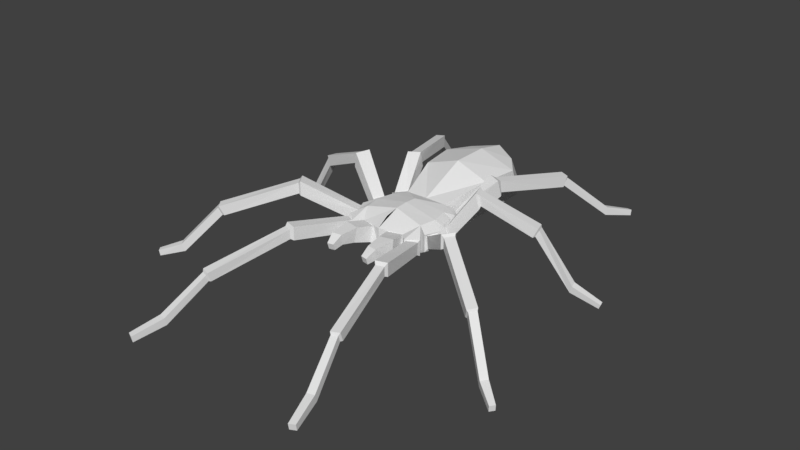 # Source: spider.blend  (saved by Blender 2.78.0; exported with 4.5.12 LTS)
import bpy
from mathutils import Matrix  # noqa: F401  (used for matrix-valued properties, if any)

bpy.ops.wm.read_factory_settings(use_empty=True)
scene = bpy.context.scene
scene.name = 'Scene'

# ---- collections
col_collection_1 = bpy.data.collections.new('Collection 1'); scene.collection.children.link(col_collection_1)

# ---- materials (node trees are filled in below, after node groups)
mat_material = bpy.data.materials.new('Material')
mat_material.alpha_threshold = 0.0
mat_material.use_transparent_shadow = False
mat_material.roughness = 0.5
mat_material.line_color = (0.0, 0.0, 0.0, 1.0)

# ---- material node trees

# ---- world
world_world = bpy.data.worlds.new('World'); scene.world = world_world
world_world.color = (0.05088, 0.05088, 0.05088)
world_world.use_sun_shadow = False
world_world.sun_shadow_jitter_overblur = 0.0
world_world.cycles.sampling_method = 'MANUAL'

# ---- meshes
me_cube = bpy.data.meshes.new('Cube')
me_cube.from_pydata([(0.6741, 0.8806, -0.7783), (0.7264, -1.138, -0.5909), (0.6741, 0.8806, 0.07759), (0.7015, -1.031, -0.1155), (1.061, -0.05054, -0.7783), (1.061, -0.05054, 0.07759), (0.9709, -0.5859, -0.7783), (0.9709, -0.5859, 0.07759), (0.9519, 0.4961, -0.7885), (0.9519, 0.4961, 0.06739), (0.2507, -1.161, -0.1098), (0.2755, -1.268, -0.5852), (1.014, 2.282, -0.6808), (1.081, 2.31, 0.4069), (1.205, 3.847, -0.4959), (1.242, 3.469, 0.4155), (0.7474, 4.466, -0.26), (0.7574, 4.089, 0.4558), (3.028, -7.62, -1.766), (2.847, -7.698, -1.777), (2.851, -7.733, -1.587), (3.033, -7.655, -1.577), (6.103, -4.108, -1.584), (6.083, -4.087, -1.765), (5.98, -4.22, -1.769), (6.001, -4.242, -1.588), (5.544, 1.594, -1.741), (5.579, 1.449, -1.76), (5.601, 1.588, -1.604), (5.636, 1.444, -1.622), (3.25, 7.095, -1.775), (3.245, 7.135, -1.598), (3.406, 7.063, -1.765), (3.401, 7.103, -1.589), (1.282, -0.9809, -0.09798), (1.282, -0.9809, -0.6027), (0.9433, -1.267, -0.09798), (0.9433, -1.267, -0.6027), (1.224, -0.7123, -0.6176), (1.224, -0.7123, -0.08306), (1.424, -0.2648, -0.6176), (1.424, -0.2648, -0.08306), (1.31, 0.01325, -0.06214), (1.157, 0.5255, -0.06904), (1.157, 0.5255, -0.6487), (1.31, 0.01325, -0.6418), (1.156, 0.7173, -0.6808), (1.156, 0.7173, -0.03774), (0.8338, 1.074, -0.6731), (0.8338, 1.074, -0.03008), (3.869, 0.8631, 0.3518), (3.636, 1.121, 0.05328), (3.776, 1.161, 0.3502), (3.729, 0.8225, 0.05488), (2.024, 0.7206, 1.105), (2.27, 0.342, 0.6189), (2.168, 0.2902, 1.095), (2.126, 0.7725, 0.629), (4.869, 1.168, -1.207), (4.741, 1.396, -1.394), (4.816, 1.382, -1.177), (4.794, 1.182, -1.423), (2.534, -1.69, 0.3235), (2.77, -1.356, 0.3235), (2.534, -1.69, 0.7719), (2.77, -1.356, 0.7719), (4.35, -3.026, -0.3716), (4.531, -2.787, -0.3528), (4.457, -3.13, -0.07811), (4.637, -2.89, -0.05935), (5.358, -3.767, -1.586), (5.497, -3.587, -1.572), (5.426, -3.837, -1.356), (5.564, -3.656, -1.343), (1.817, -2.962, 0.2162), (1.464, -3.073, 0.2162), (1.464, -3.073, -0.1984), (1.817, -2.962, -0.1984), (2.467, -5.492, -0.3919), (2.205, -5.583, -0.413), (2.193, -5.486, -0.6931), (2.455, -5.394, -0.672), (2.801, -6.767, -1.344), (2.581, -6.836, -1.355), (2.574, -6.778, -1.584), (2.794, -6.709, -1.573), (1.698, 2.229, 0.1669), (1.323, 2.381, 0.1966), (1.295, 2.233, 0.7191), (1.67, 2.081, 0.6893), (2.433, 4.447, -0.1229), (2.168, 4.545, -0.1015), (2.223, 4.634, 0.2493), (2.489, 4.536, 0.2279), (3.057, 6.068, -1.483), (2.863, 6.14, -1.493), (2.869, 6.2, -1.247), (3.064, 6.129, -1.238), (0.8768, -1.686, -0.4387), (0.8421, -1.592, 0.00907), (0.4423, -1.761, -0.4567), (0.4076, -1.667, -0.008946), (0.7914, -2.226, -0.3653), (0.7876, -2.265, -0.04776), (0.4875, -2.179, -0.3633), (0.4836, -2.217, -0.04573), (0.7049, -2.496, -0.4289), (0.7044, -2.558, -0.2334), (0.5101, -2.466, -0.4199), (0.5095, -2.528, -0.2244), (2.615, -1.677, 0.7), (2.792, -1.427, 0.7005), (2.613, -1.675, 0.3654), (2.789, -1.424, 0.3659), (1.22, -0.618, -0.1595), (1.389, -0.3294, -0.1584), (1.306, -0.6676, -0.5111), (1.476, -0.379, -0.51), (1.787, -3.061, -0.1542), (1.788, -3.063, 0.135), (1.541, -3.141, 0.1345), (1.54, -3.139, -0.1547), (1.286, -1.123, -0.5211), (1.282, -1.074, -0.1484), (0.988, -1.221, -0.1315), (0.9914, -1.271, -0.5041), (2.427, -5.466, -0.6685), (2.435, -5.535, -0.468), (2.247, -5.6, -0.4828), (2.239, -5.531, -0.6834), (2.218, 0.3746, 1.043), (2.181, 0.7116, 0.7155), (2.116, 0.6775, 1.049), (2.282, 0.4086, 0.7086), (3.806, 1.131, 0.2842), (3.773, 0.8935, 0.07444), (3.871, 0.9206, 0.2842), (3.708, 1.104, 0.07443), (4.505, -3.116, -0.1413), (4.648, -2.926, -0.1265), (4.421, -3.035, -0.3736), (4.564, -2.845, -0.3588), (2.456, 4.599, 0.1398), (2.408, 4.496, -0.08899), (2.222, 4.564, -0.07741), (2.27, 4.666, 0.1513), (1.659, 2.224, 0.6254), (1.665, 2.282, 0.2573), (1.407, 2.389, 0.2746), (1.401, 2.331, 0.6427), (1.208, 0.4648, -0.1415), (1.424, 0.1522, -0.5356), (1.326, 0.1096, -0.1455), (1.306, 0.5073, -0.5315), (1.201, 0.8821, -0.1476), (1.2, 0.8656, -0.5949), (0.8902, 1.089, -0.6012), (0.8912, 1.105, -0.1538), (-0.6741, 0.8806, -0.7783), (-0.7264, -1.138, -0.5909), (0.0, -1.228, -0.6863), (0.0, 0.8869, -0.7783), (-0.6741, 0.8806, 0.07759), (-0.7015, -1.031, -0.1155), (0.0, -1.228, -0.06445), (0.0, 0.8869, 0.07759), (-1.061, -0.05054, -0.7783), (0.0, -0.01315, -0.93), (-1.061, -0.05054, 0.07759), (0.0, -0.01315, 0.2844), (-0.9709, -0.5859, -0.7783), (-0.9709, -0.5859, 0.07759), (0.0, -0.5033, -0.93), (0.0, -0.434, 0.261), (0.0, 0.4369, -0.93), (0.0, 0.3676, 0.261), (-0.9519, 0.4961, -0.7885), (-0.9519, 0.4961, 0.06739), (-0.2507, -1.161, -0.1098), (-0.2755, -1.268, -0.5852), (-1.014, 2.282, -0.6808), (0.0, 2.386, -1.014), (-1.081, 2.31, 0.4069), (0.0, 2.386, 0.7585), (-1.205, 3.847, -0.4959), (0.0, 4.071, -0.7805), (-1.242, 3.469, 0.4155), (0.0, 3.571, 0.7585), (-0.7474, 4.466, -0.26), (0.0, 4.736, 0.053), (-0.7574, 4.089, 0.4558), (0.0, 4.527, 0.555), (0.0, -0.8657, 0.1693), (0.0, -0.8657, -0.8916), (-3.028, -7.62, -1.766), (-2.847, -7.698, -1.777), (-2.851, -7.733, -1.587), (-3.033, -7.655, -1.577), (-6.103, -4.108, -1.584), (-6.083, -4.087, -1.765), (-5.98, -4.22, -1.769), (-6.001, -4.242, -1.588), (-5.544, 1.594, -1.741), (-5.579, 1.449, -1.76), (-5.601, 1.588, -1.604), (-5.636, 1.444, -1.622), (-3.25, 7.095, -1.775), (-3.245, 7.135, -1.598), (-3.406, 7.063, -1.765), (-3.401, 7.103, -1.589), (-1.282, -0.9809, -0.09798), (-1.282, -0.9809, -0.6027), (-0.9433, -1.267, -0.09798), (-0.9433, -1.267, -0.6027), (-1.224, -0.7123, -0.6176), (-1.224, -0.7123, -0.08306), (-1.424, -0.2648, -0.6176), (-1.424, -0.2648, -0.08306), (-1.31, 0.01325, -0.06214), (-1.157, 0.5255, -0.06904), (-1.157, 0.5255, -0.6487), (-1.31, 0.01325, -0.6418), (-1.156, 0.7173, -0.6808), (-1.156, 0.7173, -0.03774), (-0.8338, 1.074, -0.6731), (-0.8338, 1.074, -0.03008), (-3.869, 0.8631, 0.3518), (-3.636, 1.121, 0.05328), (-3.776, 1.161, 0.3502), (-3.729, 0.8225, 0.05488), (-2.024, 0.7206, 1.105), (-2.27, 0.342, 0.6189), (-2.168, 0.2902, 1.095), (-2.126, 0.7725, 0.629), (-4.869, 1.168, -1.207), (-4.741, 1.396, -1.394), (-4.816, 1.382, -1.177), (-4.794, 1.182, -1.423), (-2.534, -1.69, 0.3235), (-2.77, -1.356, 0.3235), (-2.534, -1.69, 0.7719), (-2.77, -1.356, 0.7719), (-4.35, -3.026, -0.3716), (-4.531, -2.787, -0.3528), (-4.457, -3.13, -0.07811), (-4.637, -2.89, -0.05935), (-5.358, -3.767, -1.586), (-5.497, -3.587, -1.572), (-5.426, -3.837, -1.356), (-5.564, -3.656, -1.343), (-1.817, -2.962, 0.2162), (-1.464, -3.073, 0.2162), (-1.464, -3.073, -0.1984), (-1.817, -2.962, -0.1984), (-2.467, -5.492, -0.3919), (-2.205, -5.583, -0.413), (-2.193, -5.486, -0.6931), (-2.455, -5.394, -0.672), (-2.801, -6.767, -1.344), (-2.581, -6.836, -1.355), (-2.574, -6.778, -1.584), (-2.794, -6.709, -1.573), (-1.698, 2.229, 0.1669), (-1.323, 2.381, 0.1966), (-1.295, 2.233, 0.7191), (-1.67, 2.081, 0.6893), (-2.433, 4.447, -0.1229), (-2.168, 4.545, -0.1015), (-2.223, 4.634, 0.2493), (-2.489, 4.536, 0.2279), (-3.057, 6.068, -1.483), (-2.863, 6.14, -1.493), (-2.869, 6.2, -1.247), (-3.064, 6.129, -1.238), (-0.8768, -1.686, -0.4387), (-0.8421, -1.592, 0.00907), (-0.4423, -1.761, -0.4567), (-0.4076, -1.667, -0.008946), (-0.7914, -2.226, -0.3653), (-0.7876, -2.265, -0.04776), (-0.4875, -2.179, -0.3633), (-0.4836, -2.217, -0.04573), (-0.7049, -2.496, -0.4289), (-0.7044, -2.558, -0.2334), (-0.5101, -2.466, -0.4199), (-0.5095, -2.528, -0.2244), (-2.615, -1.677, 0.7), (-2.792, -1.427, 0.7005), (-2.613, -1.675, 0.3654), (-2.789, -1.424, 0.3659), (-1.22, -0.618, -0.1595), (-1.389, -0.3294, -0.1584), (-1.306, -0.6676, -0.5111), (-1.476, -0.379, -0.51), (-1.787, -3.061, -0.1542), (-1.788, -3.063, 0.135), (-1.541, -3.141, 0.1345), (-1.54, -3.139, -0.1547), (-1.286, -1.123, -0.5211), (-1.282, -1.074, -0.1484), (-0.988, -1.221, -0.1315), (-0.9914, -1.271, -0.5041), (-2.427, -5.466, -0.6685), (-2.435, -5.535, -0.468), (-2.247, -5.6, -0.4828), (-2.239, -5.531, -0.6834), (-2.218, 0.3746, 1.043), (-2.181, 0.7116, 0.7155), (-2.116, 0.6775, 1.049), (-2.282, 0.4086, 0.7086), (-3.806, 1.131, 0.2842), (-3.773, 0.8935, 0.07444), (-3.871, 0.9206, 0.2842), (-3.708, 1.104, 0.07443), (-4.505, -3.116, -0.1413), (-4.648, -2.926, -0.1265), (-4.421, -3.035, -0.3736), (-4.564, -2.845, -0.3588), (-2.456, 4.599, 0.1398), (-2.408, 4.496, -0.08899), (-2.222, 4.564, -0.07741), (-2.27, 4.666, 0.1513), (-1.659, 2.224, 0.6254), (-1.665, 2.282, 0.2573), (-1.407, 2.389, 0.2746), (-1.401, 2.331, 0.6427), (-1.208, 0.4648, -0.1415), (-1.424, 0.1522, -0.5356), (-1.326, 0.1096, -0.1455), (-1.306, 0.5073, -0.5315), (-1.201, 0.8821, -0.1476), (-1.2, 0.8656, -0.5949), (-0.8902, 1.089, -0.6012), (-0.8912, 1.105, -0.1538)], [(3, 192), (1, 193), (163, 192), (159, 193)], [(6, 1, 11, 160, 193, 172), (7, 173, 192, 164, 10, 3), (85, 82, 21, 18), (160, 11, 10, 164), (0, 161, 181, 12), (60, 58, 29, 28), (9, 175, 169, 5), (8, 4, 167, 174), (72, 70, 24, 25), (5, 169, 173, 7), (4, 6, 172, 167), (0, 8, 174, 161), (2, 165, 175, 9), (97, 94, 32, 33), (11, 1, 98, 100), (12, 181, 185, 14), (2, 0, 12, 13), (165, 2, 13, 183), (187, 15, 17, 191), (183, 13, 15, 187), (13, 12, 14, 15), (17, 16, 189, 191), (15, 14, 16, 17), (14, 185, 189, 16), (18, 21, 20, 19), (82, 83, 20, 21), (83, 84, 19, 20), (84, 85, 18, 19), (23, 22, 25, 24), (70, 71, 23, 24), (73, 72, 25, 22), (71, 73, 22, 23), (26, 28, 29, 27), (61, 59, 26, 27), (59, 60, 28, 26), (58, 61, 27, 29), (30, 31, 33, 32), (94, 95, 30, 32), (95, 96, 31, 30), (96, 97, 33, 31), (1, 6, 35, 37), (3, 1, 37, 36), (7, 3, 36, 34), (6, 7, 34, 35), (4, 5, 41, 40), (5, 7, 39, 41), (6, 4, 40, 38), (7, 6, 38, 39), (5, 4, 45, 42), (8, 9, 43, 44), (4, 8, 44, 45), (9, 5, 42, 43), (2, 9, 47, 49), (0, 2, 49, 48), (8, 0, 48, 46), (9, 8, 46, 47), (130, 133, 53, 50), (131, 132, 52, 51), (133, 131, 51, 53), (132, 130, 50, 52), (150, 152, 56, 54), (151, 153, 57, 55), (153, 150, 54, 57), (152, 151, 55, 56), (136, 135, 61, 58), (137, 134, 60, 59), (135, 137, 59, 61), (134, 136, 58, 60), (117, 115, 65, 63), (115, 114, 64, 65), (116, 117, 63, 62), (114, 116, 62, 64), (113, 111, 69, 67), (111, 110, 68, 69), (112, 113, 67, 66), (110, 112, 66, 68), (141, 139, 73, 71), (139, 138, 72, 73), (140, 141, 71, 70), (138, 140, 70, 72), (125, 122, 77, 76), (124, 125, 76, 75), (123, 124, 75, 74), (122, 123, 74, 77), (121, 118, 81, 80), (120, 121, 80, 79), (119, 120, 79, 78), (118, 119, 78, 81), (129, 126, 85, 84), (128, 129, 84, 83), (127, 128, 83, 82), (126, 127, 82, 85), (157, 154, 89, 88), (156, 157, 88, 87), (155, 156, 87, 86), (154, 155, 86, 89), (149, 146, 93, 92), (148, 149, 92, 91), (147, 148, 91, 90), (146, 147, 90, 93), (145, 142, 97, 96), (144, 145, 96, 95), (143, 144, 95, 94), (142, 143, 94, 97), (99, 101, 105, 103), (10, 11, 100, 101), (1, 3, 99, 98), (3, 10, 101, 99), (104, 102, 106, 108), (98, 99, 103, 102), (100, 98, 102, 104), (101, 100, 104, 105), (107, 109, 108, 106), (105, 104, 108, 109), (103, 105, 109, 107), (102, 103, 107, 106), (64, 62, 112, 110), (62, 63, 113, 112), (65, 64, 110, 111), (63, 65, 111, 113), (39, 38, 116, 114), (38, 40, 117, 116), (41, 39, 114, 115), (40, 41, 115, 117), (77, 74, 119, 118), (74, 75, 120, 119), (75, 76, 121, 120), (76, 77, 118, 121), (35, 34, 123, 122), (34, 36, 124, 123), (36, 37, 125, 124), (37, 35, 122, 125), (81, 78, 127, 126), (78, 79, 128, 127), (79, 80, 129, 128), (80, 81, 126, 129), (54, 56, 130, 132), (55, 57, 131, 133), (57, 54, 132, 131), (56, 55, 133, 130), (52, 50, 136, 134), (53, 51, 137, 135), (51, 52, 134, 137), (50, 53, 135, 136), (68, 66, 140, 138), (66, 67, 141, 140), (69, 68, 138, 139), (67, 69, 139, 141), (138, 140, 141, 139), (93, 90, 143, 142), (90, 91, 144, 143), (91, 92, 145, 144), (92, 93, 142, 145), (89, 86, 147, 146), (86, 87, 148, 147), (87, 88, 149, 148), (88, 89, 146, 149), (42, 45, 151, 152), (44, 43, 150, 153), (45, 44, 153, 151), (43, 42, 152, 150), (47, 46, 155, 154), (46, 48, 156, 155), (48, 49, 157, 156), (49, 47, 154, 157), (170, 172, 193, 160, 179, 159), (171, 163, 178, 164, 192, 173), (261, 194, 197, 258), (160, 164, 178, 179), (158, 180, 181, 161), (236, 204, 205, 234), (177, 168, 169, 175), (176, 174, 167, 166), (248, 201, 200, 246), (168, 171, 173, 169), (166, 167, 172, 170), (158, 161, 174, 176), (162, 177, 175, 165), (273, 209, 208, 270), (179, 276, 274, 159), (180, 184, 185, 181), (162, 182, 180, 158), (165, 183, 182, 162), (161, 181, 183, 165), (187, 191, 190, 186), (183, 187, 186, 182), (182, 186, 184, 180), (181, 185, 187, 183), (190, 191, 189, 188), (186, 190, 188, 184), (185, 189, 191, 187), (184, 188, 189, 185), (167, 174, 172), (194, 195, 196, 197), (258, 197, 196, 259), (259, 196, 195, 260), (260, 195, 194, 261), (199, 200, 201, 198), (246, 200, 199, 247), (249, 198, 201, 248), (247, 199, 198, 249), (202, 203, 205, 204), (237, 203, 202, 235), (235, 202, 204, 236), (234, 205, 203, 237), (206, 208, 209, 207), (270, 208, 206, 271), (271, 206, 207, 272), (272, 207, 209, 273), (159, 213, 211, 170), (163, 212, 213, 159), (171, 210, 212, 163), (170, 211, 210, 171), (166, 216, 217, 168), (168, 217, 215, 171), (170, 214, 216, 166), (171, 215, 214, 170), (168, 218, 221, 166), (176, 220, 219, 177), (166, 221, 220, 176), (177, 219, 218, 168), (162, 225, 223, 177), (158, 224, 225, 162), (176, 222, 224, 158), (177, 223, 222, 176), (306, 226, 229, 309), (307, 227, 228, 308), (309, 229, 227, 307), (308, 228, 226, 306), (326, 230, 232, 328), (327, 231, 233, 329), (329, 233, 230, 326), (328, 232, 231, 327), (312, 234, 237, 311), (313, 235, 236, 310), (311, 237, 235, 313), (310, 236, 234, 312), (293, 239, 241, 291), (291, 241, 240, 290), (292, 238, 239, 293), (290, 240, 238, 292), (289, 243, 245, 287), (287, 245, 244, 286), (288, 242, 243, 289), (286, 244, 242, 288), (317, 247, 249, 315), (315, 249, 248, 314), (316, 246, 247, 317), (314, 248, 246, 316), (301, 252, 253, 298), (300, 251, 252, 301), (299, 250, 251, 300), (298, 253, 250, 299), (297, 256, 257, 294), (296, 255, 256, 297), (295, 254, 255, 296), (294, 257, 254, 295), (305, 260, 261, 302), (304, 259, 260, 305), (303, 258, 259, 304), (302, 261, 258, 303), (333, 264, 265, 330), (332, 263, 264, 333), (331, 262, 263, 332), (330, 265, 262, 331), (325, 268, 269, 322), (324, 267, 268, 325), (323, 266, 267, 324), (322, 269, 266, 323), (321, 272, 273, 318), (320, 271, 272, 321), (319, 270, 271, 320), (318, 273, 270, 319), (275, 279, 281, 277), (178, 277, 276, 179), (159, 274, 275, 163), (163, 275, 277, 178), (280, 284, 282, 278), (274, 278, 279, 275), (276, 280, 278, 274), (277, 281, 280, 276), (283, 282, 284, 285), (281, 285, 284, 280), (279, 283, 285, 281), (278, 282, 283, 279), (240, 286, 288, 238), (238, 288, 289, 239), (241, 287, 286, 240), (239, 289, 287, 241), (215, 290, 292, 214), (214, 292, 293, 216), (217, 291, 290, 215), (216, 293, 291, 217), (253, 294, 295, 250), (250, 295, 296, 251), (251, 296, 297, 252), (252, 297, 294, 253), (211, 298, 299, 210), (210, 299, 300, 212), (212, 300, 301, 213), (213, 301, 298, 211), (257, 302, 303, 254), (254, 303, 304, 255), (255, 304, 305, 256), (256, 305, 302, 257), (230, 308, 306, 232), (231, 309, 307, 233), (233, 307, 308, 230), (232, 306, 309, 231), (228, 310, 312, 226), (229, 311, 313, 227), (227, 313, 310, 228), (226, 312, 311, 229), (244, 314, 316, 242), (242, 316, 317, 243), (245, 315, 314, 244), (243, 317, 315, 245), (314, 315, 317, 316), (269, 318, 319, 266), (266, 319, 320, 267), (267, 320, 321, 268), (268, 321, 318, 269), (265, 322, 323, 262), (262, 323, 324, 263), (263, 324, 325, 264), (264, 325, 322, 265), (218, 328, 327, 221), (220, 329, 326, 219), (221, 327, 329, 220), (219, 326, 328, 218), (223, 330, 331, 222), (222, 331, 332, 224), (224, 332, 333, 225), (225, 333, 330, 223)])
me_cube.materials.append(mat_material)
me_cube.use_remesh_preserve_volume = False
me_cube.use_remesh_preserve_attributes = False
me_cube.use_mirror_vertex_groups = False
me_cube.update()
arm_armature = bpy.data.armatures.new('Armature')  # bones are not reproduced

# ---- objects
ob_armature = bpy.data.objects.new('Armature', arm_armature)
ob_cube = bpy.data.objects.new('Cube', me_cube)

# ---- transforms, parenting, visibility, modifiers, constraints
ob_armature.location = (0.0, 0.0, 0.0)
ob_armature.lineart.crease_threshold = 0.0
ob_cube.parent = ob_armature
ob_cube.location = (0.0, 0.0, 1.782)
ob_cube.lock_rotations_4d = False
ob_cube.empty_display_type = 'ARROWS'
ob_cube.display_type = 'SOLID'
ob_cube.lineart.crease_threshold = 0.0
_vg = ob_cube.vertex_groups.new(name='xRoot')
for _i, _w in zip([0, 1, 2, 3, 4, 5, 6, 7, 8, 9, 10, 11, 12, 13, 14, 15, 16, 17, 37, 98, 99, 100, 101, 102, 103, 104, 105, 106, 107, 108, 109, 158, 159, 160, 161, 162, 163, 164, 165, 166, 167, 168, 169, 170, 171, 172, 173, 174, 175, 176, 177, 178, 179, 180, 181, 182, 183, 184, 185, 186, 187, 188, 189, 190, 191, 192, 193, 213, 274, 275, 276, 277, 278, 279, 280, 281, 282, 283, 284, 285], [1.0, 0.9997, 0.9857, 1.0, 0.9985, 0.9999, 1.0, 1.0, 0.9698, 0.9996, 1.0, 1.0, 1.0, 0.9998, 0.9997, 0.9999, 1.0, 1.0, 0.001533, 0.9982, 0.9714, 1.0, 1.0, 0.9978, 0.9978, 1.0, 1.0, 1.0, 1.0, 1.0, 0.9987, 1.0, 0.9997, 1.0, 0.9991, 0.9857, 1.0, 0.9998, 1.0, 0.9985, 1.0, 0.9999, 1.0, 1.0, 1.0, 1.0, 0.9999, 1.0, 1.0, 0.9698, 0.9996, 1.0, 1.0, 1.0, 1.0, 0.9998, 1.0, 0.9997, 1.0, 0.9999, 1.0, 1.0, 0.9848, 1.0, 0.9958, 1.0, 1.0, 0.001533, 0.9982, 0.9371, 1.0, 1.0, 0.997, 0.9965, 1.0, 1.0, 0.9999, 0.9998, 1.0, 0.9989]): _vg.add([_i], _w, 'REPLACE')
_vg = ob_cube.vertex_groups.new(name='xLegD1_L')
for _i, _w in zip([0, 2, 4, 5, 8, 9, 12, 13, 14, 15, 16, 17, 42, 43, 44, 46, 47, 48, 49, 86, 87, 88, 89, 146, 147, 148, 149, 150, 153, 154, 155, 156, 157, 161, 162, 165, 169, 173, 174, 175, 180, 181, 182, 183, 184, 185, 186, 187, 188, 189, 190, 191, 192], [0.8475, 0.8426, 0.0497, 0.09552, 0.3126, 0.5983, 0.6131, 0.5233, 0.5754, 0.5551, 0.5712, 0.5635, 0.02281, 0.2258, 0.1334, 0.8096, 0.8823, 0.9676, 0.9372, 0.9627, 0.9527, 0.5358, 0.5309, 0.5289, 0.9335, 0.941, 0.5339, 0.05266, 0.0009457, 0.9837, 0.9639, 0.9927, 0.9797, 0.3046, 0.005417, 0.315, 0.04947, 0.01864, 0.1236, 0.1145, 0.1951, 0.3794, 0.314, 0.3859, 0.2211, 0.3918, 0.252, 0.3924, 0.2214, 0.394, 0.2319, 0.3943, 0.007976]): _vg.add([_i], _w, 'REPLACE')
_vg = ob_cube.vertex_groups.new(name='xLegD2_L')
for _i, _w in zip([86, 87, 88, 89, 90, 91, 92, 93, 142, 143, 144, 145, 146, 147, 148, 149], [0.02378, 0.04371, 0.4642, 0.469, 0.9581, 0.9564, 0.5499, 0.561, 0.9696, 0.986, 0.9861, 0.9635, 0.4708, 0.06598, 0.05776, 0.466]): _vg.add([_i], _w, 'REPLACE')
_vg = ob_cube.vertex_groups.new(name='xLegD3_L')
for _i, _w in zip([90, 91, 92, 93, 94, 95, 96, 97, 142, 145], [0.02087, 0.02671, 0.4484, 0.438, 0.1028, 0.1095, 0.9068, 0.8928, 0.02125, 0.0247]): _vg.add([_i], _w, 'REPLACE')
_vg = ob_cube.vertex_groups.new(name='xLegD4_L')
for _i, _w in zip([30, 31, 32, 33, 94, 95, 96, 97], [0.9987, 0.9836, 0.9999, 0.9861, 0.8988, 0.8923, 0.08846, 0.1018]): _vg.add([_i], _w, 'REPLACE')
_vg = ob_cube.vertex_groups.new(name='xLegC1_L')
for _i, _w in zip([0, 2, 4, 5, 6, 7, 8, 9, 12, 13, 14, 15, 16, 17, 38, 40, 41, 42, 43, 44, 45, 46, 47, 54, 55, 56, 57, 115, 130, 131, 132, 133, 150, 151, 152, 153, 155, 161, 165, 169, 173, 174, 175, 181, 183, 185, 187, 189, 191, 192], [0.06709, 0.04121, 0.6046, 0.5683, 0.1005, 0.08855, 0.5946, 0.3039, 0.04256, 0.02452, 0.03737, 0.03283, 0.03702, 0.03536, 0.00731, 0.1197, 0.1314, 0.8362, 0.7271, 0.8261, 0.8644, 0.1636, 0.08693, 1.0, 1.0, 0.9999, 0.9999, 0.008474, 0.5458, 0.9385, 0.5562, 0.9279, 0.9998, 0.9831, 0.987, 1.0, 0.01243, 0.02733, 0.02499, 0.02587, 0.007169, 0.0264, 0.02515, 0.02226, 0.01797, 0.0193, 0.01811, 0.01856, 0.0183, 0.002092]): _vg.add([_i], _w, 'REPLACE')
_vg = ob_cube.vertex_groups.new(name='xLegC2_L')
for _i, _w in zip([50, 51, 52, 53, 54, 55, 56, 57, 130, 131, 132, 133, 134, 135, 136, 137], [0.896, 0.8476, 0.8847, 0.8633, 0.4544, 0.02648, 0.4625, 0.05625, 0.9388, 0.9983, 1.0, 0.9999, 0.4986, 0.1108, 0.4927, 0.1319]): _vg.add([_i], _w, 'REPLACE')
_vg = ob_cube.vertex_groups.new(name='xLegC3_L')
for _i, _w in zip([50, 51, 52, 53, 58, 59, 60, 61, 134, 135, 136, 137], [0.09999, 0.1439, 0.1058, 0.1242, 0.8956, 0.1351, 0.9162, 0.152, 0.5017, 0.8833, 0.5145, 0.8698]): _vg.add([_i], _w, 'REPLACE')
_vg = ob_cube.vertex_groups.new(name='xLegC4_L')
for _i, _w in zip([26, 27, 28, 29, 58, 59, 60, 61], [0.9966, 0.9997, 0.9865, 0.9841, 0.1015, 0.866, 0.08306, 0.8535]): _vg.add([_i], _w, 'REPLACE')
_vg = ob_cube.vertex_groups.new(name='xLegB1_L')
for _i, _w in zip([1, 3, 4, 5, 6, 7, 8, 9, 10, 11, 34, 35, 37, 38, 39, 40, 41, 42, 45, 62, 63, 64, 65, 98, 99, 100, 101, 102, 103, 104, 105, 106, 107, 108, 109, 110, 111, 112, 113, 114, 115, 116, 117, 160, 164, 169, 172, 173, 192, 193], [0.1006, 0.1231, 0.2419, 0.2435, 0.6005, 0.6301, 0.01961, 0.02327, 0.09708, 0.09147, 0.07039, 0.08397, 0.005458, 0.896, 0.8715, 0.8405, 0.8167, 0.09147, 0.07887, 0.9573, 0.9576, 0.5394, 0.5365, 0.1028, 0.1066, 0.09986, 0.1021, 0.1023, 0.1027, 0.1017, 0.1022, 0.1022, 0.1023, 0.102, 0.1022, 0.5378, 0.544, 0.9425, 0.953, 0.9629, 0.9534, 0.9747, 0.9796, 0.04102, 0.04138, 0.01852, 0.04403, 0.04023, 0.04067, 0.04249]): _vg.add([_i], _w, 'REPLACE')
_vg = ob_cube.vertex_groups.new(name='xLegB2_L')
for _i, _w in zip([62, 63, 64, 65, 66, 67, 68, 69, 110, 111, 112, 113, 138, 139, 140, 141], [0.03432, 0.03395, 0.4606, 0.4633, 0.9866, 0.9858, 0.9288, 0.9382, 0.4621, 0.4561, 0.05739, 0.04376, 0.571, 0.5809, 0.9593, 0.9614]): _vg.add([_i], _w, 'REPLACE')
_vg = ob_cube.vertex_groups.new(name='xLegB3_L')
for _i, _w in zip([22, 25, 68, 69, 70, 71, 72, 73, 138, 139, 140, 141], [0.02467, 0.01748, 0.07036, 0.05916, 0.175, 0.5059, 0.917, 0.9461, 0.4345, 0.4193, 0.01912, 0.02655]): _vg.add([_i], _w, 'REPLACE')
_vg = ob_cube.vertex_groups.new(name='xLegB4_L')
for _i, _w in zip([22, 23, 24, 25, 70, 71, 72, 73], [0.9625, 0.9889, 0.9975, 0.9661, 0.8231, 0.494, 0.07936, 0.04616]): _vg.add([_i], _w, 'REPLACE')
_vg = ob_cube.vertex_groups.new(name='xLegA1_L')
for _i, _w in zip([1, 3, 4, 5, 6, 7, 10, 11, 34, 35, 36, 37, 38, 39, 74, 75, 76, 77, 98, 99, 100, 101, 102, 103, 104, 105, 106, 107, 108, 109, 118, 119, 120, 121, 122, 123, 124, 125, 160, 164, 169, 172, 173, 175, 178, 179, 192, 193, 274, 275, 276, 277, 278, 279, 280, 281, 282, 283, 284, 285], [0.7588, 0.7294, 0.02513, 0.03066, 0.217, 0.2075, 0.4769, 0.4991, 0.9106, 0.8873, 0.9509, 0.9374, 0.05433, 0.07725, 0.9252, 0.6025, 0.8802, 0.8976, 0.6453, 0.6367, 0.5875, 0.584, 0.6142, 0.612, 0.6039, 0.6044, 0.6102, 0.6098, 0.6078, 0.608, 0.1254, 0.8676, 0.862, 0.1407, 0.9835, 0.9852, 0.9791, 0.9833, 0.1716, 0.2276, 0.0281, 0.07582, 0.08869, 0.003164, 0.08488, 0.02111, 0.1621, 0.118, 0.01279, 0.01969, 0.02574, 0.04439, 0.02383, 0.02572, 0.02634, 0.02904, 0.02537, 0.02582, 0.02593, 0.02649]): _vg.add([_i], _w, 'REPLACE')
_vg = ob_cube.vertex_groups.new(name='xLegA2_L')
for _i, _w in zip([74, 75, 76, 77, 78, 79, 80, 81, 118, 119, 120, 121, 126, 127, 128, 129], [0.07469, 0.3974, 0.1196, 0.1022, 0.9586, 0.9764, 0.938, 0.983, 0.8745, 0.1324, 0.138, 0.8591, 0.8887, 0.5796, 0.8613, 0.2424]): _vg.add([_i], _w, 'REPLACE')
_vg = ob_cube.vertex_groups.new(name='xLegA3_L')
for _i, _w in zip([21, 78, 80, 82, 83, 84, 85, 126, 127, 128, 129], [0.007507, 0.03018, 0.062, 0.9512, 0.9462, 0.5343, 0.5357, 0.1115, 0.4206, 0.1417, 0.7547]): _vg.add([_i], _w, 'REPLACE')
_vg = ob_cube.vertex_groups.new(name='xLegA4_L')
for _i, _w in zip([18, 19, 20, 21, 82, 83, 84, 85], [0.9913, 0.9963, 0.9806, 0.9711, 0.03791, 0.04845, 0.4681, 0.4649]): _vg.add([_i], _w, 'REPLACE')
_vg = ob_cube.vertex_groups.new(name='xLegD1_R')
for _i, _w in zip([2, 12, 13, 14, 15, 16, 17, 158, 161, 162, 165, 166, 168, 169, 173, 174, 175, 176, 177, 180, 181, 182, 183, 184, 185, 186, 187, 188, 189, 190, 191, 192, 218, 219, 220, 222, 223, 224, 225, 262, 263, 264, 265, 322, 323, 324, 325, 326, 329, 330, 331, 332, 333], [0.005417, 0.1951, 0.314, 0.2211, 0.252, 0.2214, 0.2319, 0.8475, 0.3046, 0.8426, 0.315, 0.0497, 0.09552, 0.04947, 0.01864, 0.1236, 0.1145, 0.3126, 0.5983, 0.6131, 0.3794, 0.5233, 0.3859, 0.5754, 0.3918, 0.5551, 0.3924, 0.5712, 0.394, 0.5635, 0.3943, 0.007976, 0.02281, 0.2258, 0.1334, 0.8096, 0.8823, 0.9676, 0.9372, 0.9627, 0.9527, 0.5358, 0.5309, 0.5289, 0.9335, 0.941, 0.5339, 0.05266, 0.0009457, 0.9837, 0.9639, 0.9927, 0.9797]): _vg.add([_i], _w, 'REPLACE')
_vg = ob_cube.vertex_groups.new(name='xLegD2_R')
for _i, _w in zip([262, 263, 264, 265, 266, 267, 268, 269, 318, 319, 320, 321, 322, 323, 324, 325], [0.02378, 0.04371, 0.4642, 0.469, 0.9581, 0.9564, 0.5499, 0.561, 0.9696, 0.986, 0.9861, 0.9635, 0.4708, 0.06598, 0.05776, 0.466]): _vg.add([_i], _w, 'REPLACE')
_vg = ob_cube.vertex_groups.new(name='xLegD3_R')
for _i, _w in zip([266, 267, 268, 269, 270, 271, 272, 273, 318, 321], [0.02087, 0.02671, 0.4484, 0.438, 0.1028, 0.1095, 0.9068, 0.8928, 0.02125, 0.0247]): _vg.add([_i], _w, 'REPLACE')
_vg = ob_cube.vertex_groups.new(name='xLegD4_R')
for _i, _w in zip([206, 207, 208, 209, 270, 271, 272, 273], [0.9987, 0.9836, 0.9999, 0.9861, 0.8988, 0.8923, 0.08846, 0.1018]): _vg.add([_i], _w, 'REPLACE')
_vg = ob_cube.vertex_groups.new(name='xLegC1_R')
for _i, _w in zip([158, 161, 162, 165, 166, 168, 169, 170, 171, 173, 174, 175, 176, 177, 180, 181, 182, 183, 184, 185, 186, 187, 188, 189, 190, 191, 192, 214, 216, 217, 218, 219, 220, 221, 222, 223, 230, 231, 232, 233, 291, 306, 307, 308, 309, 326, 327, 328, 329, 331], [0.06709, 0.02733, 0.04121, 0.02499, 0.6046, 0.5683, 0.02587, 0.1005, 0.08855, 0.007169, 0.0264, 0.02515, 0.5946, 0.3039, 0.04256, 0.02226, 0.02452, 0.01797, 0.03737, 0.0193, 0.03283, 0.01811, 0.03702, 0.01856, 0.03536, 0.0183, 0.002092, 0.00731, 0.1197, 0.1314, 0.8362, 0.7271, 0.8261, 0.8644, 0.1636, 0.08693, 1.0, 1.0, 0.9999, 0.9999, 0.008474, 0.5458, 0.9385, 0.5562, 0.9279, 0.9998, 0.9831, 0.987, 1.0, 0.01243]): _vg.add([_i], _w, 'REPLACE')
_vg = ob_cube.vertex_groups.new(name='xLegC2_R')
for _i, _w in zip([226, 227, 228, 229, 230, 231, 232, 233, 306, 307, 308, 309, 310, 311, 312, 313], [0.896, 0.8476, 0.8847, 0.8633, 0.4544, 0.02648, 0.4625, 0.05625, 0.9388, 0.9983, 1.0, 0.9999, 0.4986, 0.1108, 0.4927, 0.1319]): _vg.add([_i], _w, 'REPLACE')
_vg = ob_cube.vertex_groups.new(name='xLegC3_R')
for _i, _w in zip([226, 227, 228, 229, 234, 235, 236, 237, 310, 311, 312, 313], [0.09999, 0.1439, 0.1058, 0.1242, 0.8956, 0.1351, 0.9162, 0.152, 0.5017, 0.8833, 0.5145, 0.8698]): _vg.add([_i], _w, 'REPLACE')
_vg = ob_cube.vertex_groups.new(name='xLegC4_R')
for _i, _w in zip([202, 203, 204, 205, 234, 235, 236, 237], [0.9966, 0.9997, 0.9865, 0.9841, 0.1015, 0.866, 0.08306, 0.8535]): _vg.add([_i], _w, 'REPLACE')
_vg = ob_cube.vertex_groups.new(name='xLegB1_R')
for _i, _w in zip([159, 160, 163, 164, 166, 168, 169, 170, 171, 172, 173, 176, 177, 178, 179, 192, 193, 210, 211, 213, 214, 215, 216, 217, 218, 221, 238, 239, 240, 241, 274, 275, 276, 277, 278, 279, 280, 281, 282, 283, 284, 285, 286, 287, 288, 289, 290, 291, 292, 293], [0.1006, 0.04102, 0.1231, 0.04138, 0.2419, 0.2435, 0.01852, 0.6005, 0.6301, 0.04403, 0.04023, 0.01961, 0.02327, 0.09708, 0.09147, 0.04067, 0.04249, 0.07039, 0.08397, 0.005458, 0.896, 0.8715, 0.8405, 0.8167, 0.09147, 0.07887, 0.9573, 0.9576, 0.5394, 0.5365, 0.1028, 0.1066, 0.09986, 0.1021, 0.1023, 0.1027, 0.1017, 0.1022, 0.1022, 0.1023, 0.102, 0.1022, 0.5378, 0.544, 0.9425, 0.953, 0.9629, 0.9534, 0.9747, 0.9796]): _vg.add([_i], _w, 'REPLACE')
_vg = ob_cube.vertex_groups.new(name='xLegB2_R')
for _i, _w in zip([238, 239, 240, 241, 242, 243, 244, 245, 286, 287, 288, 289, 314, 315, 316, 317], [0.03432, 0.03395, 0.4606, 0.4633, 0.9866, 0.9858, 0.9288, 0.9382, 0.4621, 0.4561, 0.05739, 0.04376, 0.571, 0.5809, 0.9593, 0.9614]): _vg.add([_i], _w, 'REPLACE')
_vg = ob_cube.vertex_groups.new(name='xLegB3_R')
for _i, _w in zip([198, 201, 244, 245, 246, 247, 248, 249, 314, 315, 316, 317], [0.02467, 0.01748, 0.07036, 0.05916, 0.175, 0.5059, 0.917, 0.9461, 0.4345, 0.4193, 0.01912, 0.02655]): _vg.add([_i], _w, 'REPLACE')
_vg = ob_cube.vertex_groups.new(name='xLegB4_R')
for _i, _w in zip([198, 199, 200, 201, 246, 247, 248, 249], [0.9625, 0.9889, 0.9975, 0.9661, 0.8231, 0.494, 0.07936, 0.04616]): _vg.add([_i], _w, 'REPLACE')
_vg = ob_cube.vertex_groups.new(name='xLegA1_R')
for _i, _w in zip([10, 11, 98, 99, 100, 101, 102, 103, 104, 105, 106, 107, 108, 109, 159, 160, 163, 164, 166, 168, 169, 170, 171, 172, 173, 175, 178, 179, 192, 193, 210, 211, 212, 213, 214, 215, 250, 251, 252, 253, 274, 275, 276, 277, 278, 279, 280, 281, 282, 283, 284, 285, 294, 295, 296, 297, 298, 299, 300, 301], [0.08488, 0.02111, 0.01279, 0.01969, 0.02574, 0.04439, 0.02383, 0.02572, 0.02634, 0.02904, 0.02537, 0.02582, 0.02593, 0.02649, 0.7588, 0.1716, 0.7294, 0.2276, 0.02513, 0.03066, 0.0281, 0.217, 0.2075, 0.07582, 0.08869, 0.003164, 0.4769, 0.4991, 0.1621, 0.118, 0.9106, 0.8873, 0.9509, 0.9374, 0.05433, 0.07725, 0.9252, 0.6025, 0.8802, 0.8976, 0.6453, 0.6367, 0.5875, 0.584, 0.6142, 0.612, 0.6039, 0.6044, 0.6102, 0.6098, 0.6078, 0.608, 0.1254, 0.8676, 0.862, 0.1407, 0.9835, 0.9852, 0.9791, 0.9833]): _vg.add([_i], _w, 'REPLACE')
_vg = ob_cube.vertex_groups.new(name='xLegA2_R')
for _i, _w in zip([250, 251, 252, 253, 254, 255, 256, 257, 294, 295, 296, 297, 302, 303, 304, 305], [0.07469, 0.3974, 0.1196, 0.1022, 0.9586, 0.9764, 0.938, 0.983, 0.8745, 0.1324, 0.138, 0.8591, 0.8887, 0.5796, 0.8613, 0.2424]): _vg.add([_i], _w, 'REPLACE')
_vg = ob_cube.vertex_groups.new(name='xLegA3_R')
for _i, _w in zip([197, 254, 256, 258, 259, 260, 261, 302, 303, 304, 305], [0.007507, 0.03018, 0.062, 0.9512, 0.9462, 0.5343, 0.5357, 0.1115, 0.4206, 0.1417, 0.7547]): _vg.add([_i], _w, 'REPLACE')
_vg = ob_cube.vertex_groups.new(name='xLegA4_R')
for _i, _w in zip([194, 195, 196, 197, 258, 259, 260, 261], [0.9913, 0.9963, 0.9806, 0.9711, 0.03791, 0.04845, 0.4681, 0.4649]): _vg.add([_i], _w, 'REPLACE')
_m = ob_cube.modifiers.new('Armature', 'ARMATURE')
_m.object = ob_armature

# ---- collection membership
col_collection_1.objects.link(ob_armature)
col_collection_1.objects.link(ob_cube)

# ---- scene / render settings (as saved in the file)
scene.frame_start = 1; scene.frame_end = 250; scene.frame_set(1)
scene.render.engine = 'BLENDER_EEVEE_NEXT'
scene.render.resolution_percentage = 50
scene.render.dither_intensity = 0.0
scene.cycles.use_denoising = False
scene.cycles.samples = 128
scene.cycles.sampling_pattern = 'TABULATED_SOBOL'
scene.cycles.light_sampling_threshold = 0.0
scene.cycles.use_adaptive_sampling = False
scene.cycles.use_light_tree = False
scene.cycles.blur_glossy = 0.0
scene.cycles.sample_clamp_indirect = 0.0
scene.view_settings.view_transform = 'Standard'
bpy.context.view_layer.update()

# ---- added for rendering (the .blend has no active camera and no usable light): camera, sun
cam_auto = bpy.data.cameras.new('AutoCamera')
cam_auto.lens = 50.0
cam_auto.sensor_width = 36.0
cam_auto.clip_end = 1000.0
ob_auto_camera = bpy.data.objects.new('AutoCamera', cam_auto)
scene.collection.objects.link(ob_auto_camera)
ob_auto_camera.location = (17.9967, -21.8948, 15.8433)
ob_auto_camera.rotation_euler = (1.09748, -7.21219e-08, 0.694738)
scene.camera = ob_auto_camera
light_auto_sun = bpy.data.lights.new('AutoSun', 'SUN')
light_auto_sun.energy = 3.0
light_auto_sun.angle = 0.0523599
ob_auto_sun = bpy.data.objects.new('AutoSun', light_auto_sun)
scene.collection.objects.link(ob_auto_sun)
ob_auto_sun.rotation_euler = (0.872665, 0.174533, 0.523599)
bpy.context.view_layer.update()
